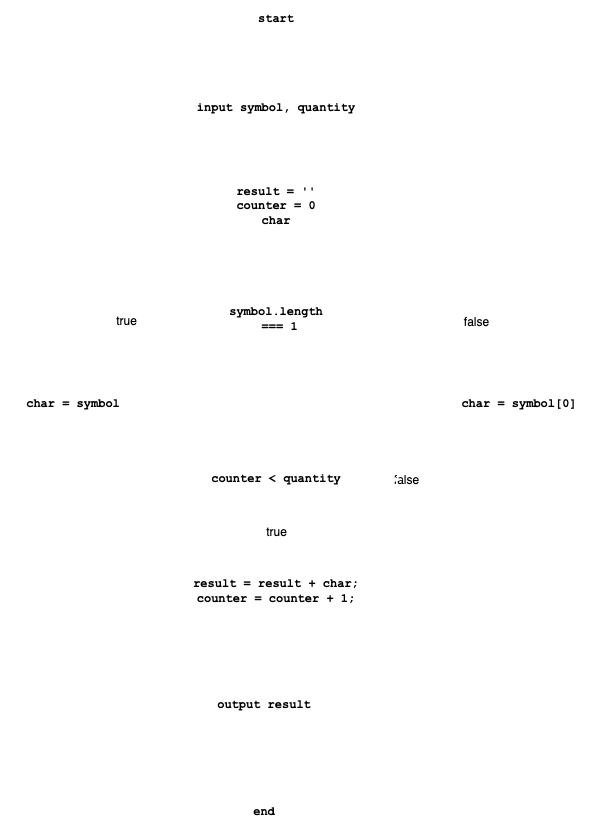

The diagram above was exported from draw.io. Its source (the exported page's mxGraphModel, read from the mxfile embedded in the PNG):
<mxGraphModel dx="971" dy="854" grid="0" gridSize="10" guides="1" tooltips="1" connect="1" arrows="1" fold="1" page="0" pageScale="1" pageWidth="690" pageHeight="980" math="0" shadow="0">
  <root>
    <mxCell id="0" />
    <mxCell id="1" parent="0" />
    <mxCell id="5" value="" style="edgeStyle=none;html=1;fontFamily=Courier New;fontSize=12;strokeWidth=3;strokeColor=#ffffff;" parent="1" source="2" target="4" edge="1">
      <mxGeometry relative="1" as="geometry" />
    </mxCell>
    <mxCell id="2" value="start" style="ellipse;whiteSpace=wrap;html=1;fontSize=12;fontFamily=Courier New;strokeWidth=3;fontStyle=1;strokeColor=#ffffff;" parent="1" vertex="1">
      <mxGeometry x="217" y="89" width="228" height="35" as="geometry" />
    </mxCell>
    <mxCell id="26" value="" style="edgeStyle=none;html=1;strokeWidth=3;strokeColor=#ffffff;fontSize=12;" parent="1" source="4" target="25" edge="1">
      <mxGeometry relative="1" as="geometry" />
    </mxCell>
    <mxCell id="4" value="input symbol, quantity" style="shape=parallelogram;perimeter=parallelogramPerimeter;whiteSpace=wrap;html=1;fixedSize=1;fontSize=12;fontFamily=Courier New;strokeWidth=3;fontStyle=1;strokeColor=#ffffff;" parent="1" vertex="1">
      <mxGeometry x="213" y="174" width="236" height="44" as="geometry" />
    </mxCell>
    <mxCell id="28" value="" style="edgeStyle=none;html=1;strokeWidth=3;strokeColor=#ffffff;fontSize=12;" parent="1" source="25" target="27" edge="1">
      <mxGeometry relative="1" as="geometry" />
    </mxCell>
    <mxCell id="25" value="&lt;div style=&quot;font-size: 12px;&quot;&gt;result = ''&lt;/div&gt;&lt;div style=&quot;font-size: 12px;&quot;&gt;counter = 0&lt;/div&gt;&lt;div style=&quot;font-size: 12px;&quot;&gt;char&lt;/div&gt;" style="whiteSpace=wrap;html=1;fontSize=12;fontFamily=Courier New;strokeColor=#ffffff;strokeWidth=3;fontStyle=1;" parent="1" vertex="1">
      <mxGeometry x="244" y="255" width="174" height="77" as="geometry" />
    </mxCell>
    <mxCell id="30" value="" style="edgeStyle=orthogonalEdgeStyle;html=1;exitX=1;exitY=0.5;exitDx=0;exitDy=0;strokeWidth=3;strokeColor=#ffffff;fontSize=12;" parent="1" source="27" target="29" edge="1">
      <mxGeometry relative="1" as="geometry" />
    </mxCell>
    <mxCell id="32" value="&amp;nbsp;false&amp;nbsp;" style="edgeLabel;html=1;align=center;verticalAlign=middle;resizable=0;points=[];fontSize=12;" parent="30" vertex="1" connectable="0">
      <mxGeometry x="-0.419" y="-2" relative="1" as="geometry">
        <mxPoint x="33" as="offset" />
      </mxGeometry>
    </mxCell>
    <mxCell id="34" value="" style="edgeStyle=orthogonalEdgeStyle;html=1;exitX=0;exitY=0.5;exitDx=0;exitDy=0;strokeWidth=3;strokeColor=#ffffff;fontSize=12;" parent="1" source="27" target="33" edge="1">
      <mxGeometry relative="1" as="geometry" />
    </mxCell>
    <mxCell id="35" value="&amp;nbsp;true&amp;nbsp;" style="edgeLabel;html=1;align=center;verticalAlign=middle;resizable=0;points=[];fontSize=12;" parent="34" vertex="1" connectable="0">
      <mxGeometry x="-0.4684" y="1" relative="1" as="geometry">
        <mxPoint as="offset" />
      </mxGeometry>
    </mxCell>
    <mxCell id="27" value="symbol.length&lt;br style=&quot;font-size: 12px;&quot;&gt;&amp;nbsp;=== 1" style="rhombus;whiteSpace=wrap;html=1;fontSize=12;fontFamily=Courier New;strokeColor=#ffffff;strokeWidth=3;fontStyle=1;" parent="1" vertex="1">
      <mxGeometry x="219" y="373" width="224" height="68" as="geometry" />
    </mxCell>
    <mxCell id="39" value="" style="edgeStyle=orthogonalEdgeStyle;html=1;fontSize=12;strokeWidth=3;strokeColor=#ffffff;" parent="1" source="29" target="38" edge="1">
      <mxGeometry relative="1" as="geometry" />
    </mxCell>
    <mxCell id="29" value="char = symbol[0]" style="whiteSpace=wrap;html=1;fontSize=12;fontFamily=Courier New;strokeColor=#ffffff;strokeWidth=3;fontStyle=1;" parent="1" vertex="1">
      <mxGeometry x="493" y="462" width="162" height="60" as="geometry" />
    </mxCell>
    <mxCell id="40" style="edgeStyle=orthogonalEdgeStyle;html=1;entryX=0.5;entryY=0;entryDx=0;entryDy=0;fontSize=12;exitX=1;exitY=0.5;exitDx=0;exitDy=0;strokeWidth=3;strokeColor=#ffffff;" parent="1" source="33" target="38" edge="1">
      <mxGeometry relative="1" as="geometry" />
    </mxCell>
    <mxCell id="33" value="char = symbol" style="rounded=1;whiteSpace=wrap;html=1;fontSize=12;fontFamily=Courier New;strokeColor=#ffffff;strokeWidth=3;fontStyle=1;arcSize=0;" parent="1" vertex="1">
      <mxGeometry x="56" y="462" width="144" height="60" as="geometry" />
    </mxCell>
    <mxCell id="42" value="" style="edgeStyle=orthogonalEdgeStyle;html=1;fontSize=12;strokeColor=#ffffff;strokeWidth=3;" parent="1" source="38" target="41" edge="1">
      <mxGeometry relative="1" as="geometry" />
    </mxCell>
    <mxCell id="43" value="&amp;nbsp;true&amp;nbsp;" style="edgeLabel;html=1;align=center;verticalAlign=middle;resizable=0;points=[];fontSize=12;" parent="42" vertex="1" connectable="0">
      <mxGeometry x="-0.2498" y="-1" relative="1" as="geometry">
        <mxPoint y="1" as="offset" />
      </mxGeometry>
    </mxCell>
    <mxCell id="46" value="" style="edgeStyle=orthogonalEdgeStyle;html=1;fontSize=12;exitX=1;exitY=0.5;exitDx=0;exitDy=0;entryX=0.5;entryY=0;entryDx=0;entryDy=0;strokeWidth=3;strokeColor=#ffffff;" parent="1" source="38" target="45" edge="1">
      <mxGeometry relative="1" as="geometry">
        <Array as="points">
          <mxPoint x="526" y="567" />
          <mxPoint x="526" y="735" />
          <mxPoint x="319" y="735" />
        </Array>
      </mxGeometry>
    </mxCell>
    <mxCell id="49" value="&amp;nbsp;false&amp;nbsp;" style="edgeLabel;html=1;align=center;verticalAlign=middle;resizable=0;points=[];fontSize=12;" parent="46" vertex="1" connectable="0">
      <mxGeometry x="-0.9342" y="1" relative="1" as="geometry">
        <mxPoint x="-8" y="1" as="offset" />
      </mxGeometry>
    </mxCell>
    <mxCell id="38" value="counter &amp;lt; quantity" style="rhombus;whiteSpace=wrap;html=1;fontSize=12;fontFamily=Courier New;strokeColor=#ffffff;strokeWidth=3;fontStyle=1;" parent="1" vertex="1">
      <mxGeometry x="210" y="534" width="242" height="66" as="geometry" />
    </mxCell>
    <mxCell id="44" style="edgeStyle=orthogonalEdgeStyle;html=1;entryX=0;entryY=0.5;entryDx=0;entryDy=0;fontSize=12;exitX=0;exitY=0.5;exitDx=0;exitDy=0;strokeWidth=3;strokeColor=#ffffff;" parent="1" source="41" target="38" edge="1">
      <mxGeometry relative="1" as="geometry">
        <Array as="points">
          <mxPoint x="162" y="679" />
          <mxPoint x="162" y="567" />
        </Array>
      </mxGeometry>
    </mxCell>
    <mxCell id="41" value="&lt;div style=&quot;font-size: 12px;&quot;&gt;result = result + char;&lt;/div&gt;counter =&amp;nbsp;&lt;span style=&quot;background-color: initial; font-size: 12px;&quot;&gt;counter + 1;&lt;/span&gt;&lt;br style=&quot;font-size: 12px;&quot;&gt;" style="whiteSpace=wrap;html=1;fontSize=12;fontFamily=Courier New;strokeColor=#ffffff;strokeWidth=3;fontStyle=1;" parent="1" vertex="1">
      <mxGeometry x="231" y="647" width="200" height="63" as="geometry" />
    </mxCell>
    <mxCell id="48" value="" style="edgeStyle=orthogonalEdgeStyle;html=1;fontSize=12;strokeWidth=3;strokeColor=#ffffff;" parent="1" source="45" target="47" edge="1">
      <mxGeometry relative="1" as="geometry" />
    </mxCell>
    <mxCell id="45" value="output result" style="shape=document;whiteSpace=wrap;html=1;boundedLbl=1;fontSize=12;fontFamily=Courier New;strokeColor=#ffffff;strokeWidth=3;fontStyle=1;" parent="1" vertex="1">
      <mxGeometry x="245" y="771" width="148" height="62" as="geometry" />
    </mxCell>
    <mxCell id="47" value="end" style="ellipse;whiteSpace=wrap;html=1;fontSize=12;fontFamily=Courier New;strokeColor=#ffffff;strokeWidth=3;fontStyle=1;" parent="1" vertex="1">
      <mxGeometry x="251" y="875" width="136" height="50" as="geometry" />
    </mxCell>
  </root>
</mxGraphModel>